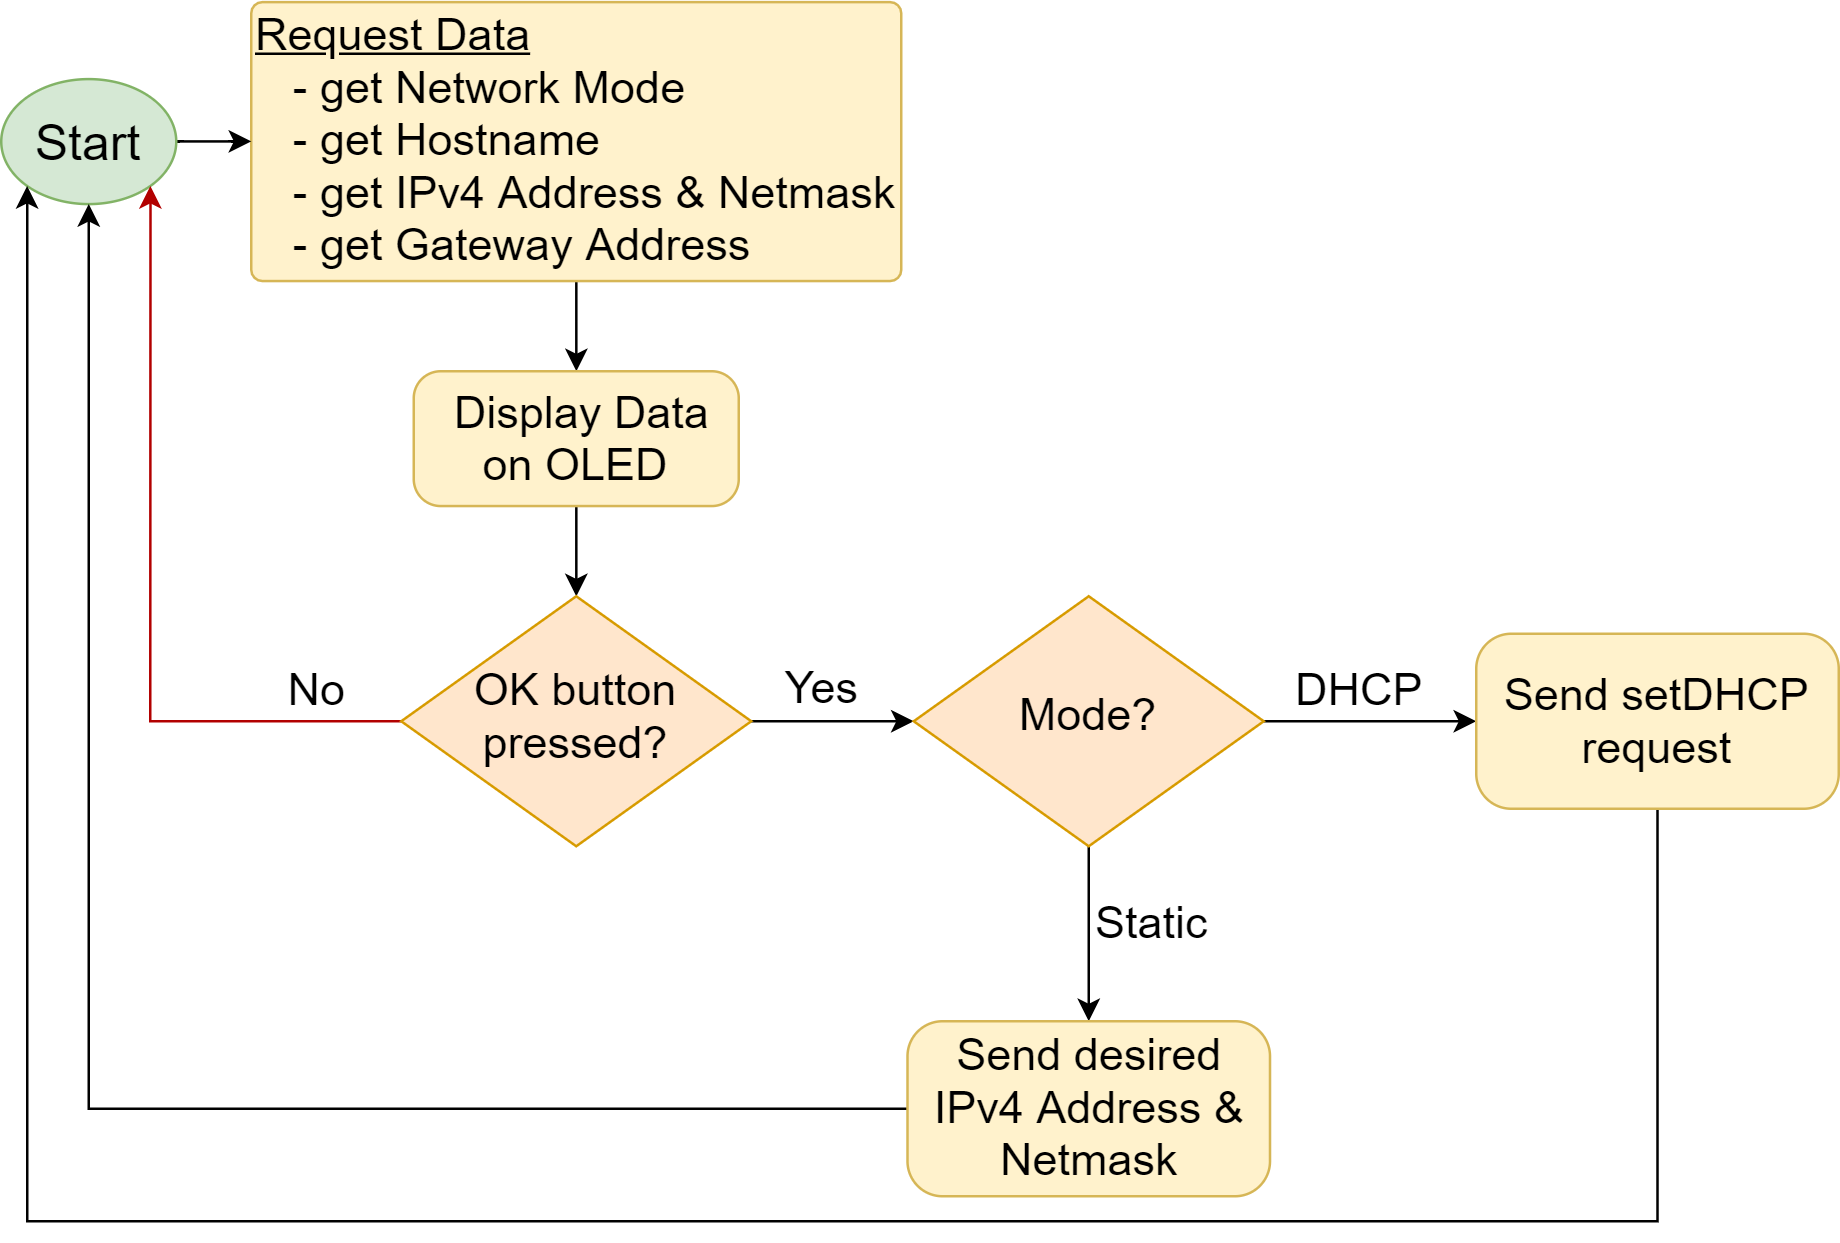

The diagram above was exported from draw.io. Its source (the exported page's mxGraphModel, read from the mxfile embedded in the PNG):
<mxGraphModel dx="981" dy="492" grid="1" gridSize="10" guides="1" tooltips="1" connect="1" arrows="1" fold="1" page="1" pageScale="1" pageWidth="827" pageHeight="1169" math="0" shadow="0">
  <root>
    <mxCell id="0" />
    <mxCell id="1" parent="0" />
    <mxCell id="YVpmwt25wcVswMPndRGD-29" value="" style="edgeStyle=orthogonalEdgeStyle;rounded=0;orthogonalLoop=1;jettySize=auto;html=1;" parent="1" source="YVpmwt25wcVswMPndRGD-2" target="YVpmwt25wcVswMPndRGD-28" edge="1">
      <mxGeometry relative="1" as="geometry" />
    </mxCell>
    <mxCell id="YVpmwt25wcVswMPndRGD-2" value="&lt;u&gt;Request Data&lt;/u&gt;&lt;br&gt;&amp;nbsp; &amp;nbsp;- get Network Mode&lt;br&gt;&amp;nbsp; &amp;nbsp;- get Hostname&lt;br&gt;&amp;nbsp; &amp;nbsp;- get IPv4 Address &amp;amp; Netmask&lt;br&gt;&amp;nbsp; &amp;nbsp;- get Gateway Address" style="rounded=1;whiteSpace=wrap;html=1;fontSize=18;glass=0;strokeWidth=1;shadow=0;fillColor=#fff2cc;strokeColor=#d6b656;align=left;arcSize=4;" parent="1" vertex="1">
      <mxGeometry x="190" y="282.35" width="260" height="111.57" as="geometry" />
    </mxCell>
    <mxCell id="YVpmwt25wcVswMPndRGD-37" value="" style="edgeStyle=orthogonalEdgeStyle;rounded=0;orthogonalLoop=1;jettySize=auto;html=1;" parent="1" source="YVpmwt25wcVswMPndRGD-28" target="YVpmwt25wcVswMPndRGD-36" edge="1">
      <mxGeometry relative="1" as="geometry" />
    </mxCell>
    <mxCell id="YVpmwt25wcVswMPndRGD-28" value="&amp;nbsp;Display Data on OLED" style="rounded=1;whiteSpace=wrap;html=1;fontSize=18;glass=0;strokeWidth=1;shadow=0;fillColor=#fff2cc;strokeColor=#d6b656;align=center;arcSize=20;" parent="1" vertex="1">
      <mxGeometry x="255" y="430" width="130" height="53.92" as="geometry" />
    </mxCell>
    <mxCell id="YVpmwt25wcVswMPndRGD-5" value="" style="edgeStyle=orthogonalEdgeStyle;rounded=0;orthogonalLoop=1;jettySize=auto;html=1;" parent="1" source="YVpmwt25wcVswMPndRGD-6" target="YVpmwt25wcVswMPndRGD-2" edge="1">
      <mxGeometry relative="1" as="geometry" />
    </mxCell>
    <mxCell id="YVpmwt25wcVswMPndRGD-6" value="Start" style="ellipse;whiteSpace=wrap;html=1;fillColor=#d5e8d4;strokeColor=#82b366;fontSize=20;" parent="1" vertex="1">
      <mxGeometry x="90" y="313.14" width="70" height="50" as="geometry" />
    </mxCell>
    <mxCell id="YVpmwt25wcVswMPndRGD-41" value="" style="edgeStyle=orthogonalEdgeStyle;rounded=0;orthogonalLoop=1;jettySize=auto;html=1;entryX=1;entryY=1;entryDx=0;entryDy=0;fillColor=#e51400;strokeColor=#B20000;" parent="1" source="YVpmwt25wcVswMPndRGD-36" target="YVpmwt25wcVswMPndRGD-6" edge="1">
      <mxGeometry relative="1" as="geometry">
        <mxPoint x="155" y="570" as="targetPoint" />
      </mxGeometry>
    </mxCell>
    <mxCell id="YVpmwt25wcVswMPndRGD-42" value="&lt;font style=&quot;font-size: 18px&quot;&gt;No&lt;/font&gt;" style="edgeLabel;html=1;align=center;verticalAlign=middle;resizable=0;points=[];" parent="YVpmwt25wcVswMPndRGD-41" vertex="1" connectable="0">
      <mxGeometry x="-0.7349" y="1" relative="1" as="geometry">
        <mxPoint x="7" y="-13" as="offset" />
      </mxGeometry>
    </mxCell>
    <mxCell id="YVpmwt25wcVswMPndRGD-44" value="" style="edgeStyle=orthogonalEdgeStyle;rounded=0;orthogonalLoop=1;jettySize=auto;html=1;" parent="1" source="YVpmwt25wcVswMPndRGD-36" target="YVpmwt25wcVswMPndRGD-43" edge="1">
      <mxGeometry relative="1" as="geometry">
        <Array as="points">
          <mxPoint x="440" y="570" />
          <mxPoint x="440" y="570" />
        </Array>
      </mxGeometry>
    </mxCell>
    <mxCell id="YVpmwt25wcVswMPndRGD-53" value="&lt;font style=&quot;font-size: 18px;&quot;&gt;Yes&lt;/font&gt;" style="edgeLabel;html=1;align=center;verticalAlign=middle;resizable=0;points=[];fontSize=18;" parent="YVpmwt25wcVswMPndRGD-44" vertex="1" connectable="0">
      <mxGeometry x="-0.1034" y="-12" relative="1" as="geometry">
        <mxPoint x="-1" y="-25" as="offset" />
      </mxGeometry>
    </mxCell>
    <mxCell id="YVpmwt25wcVswMPndRGD-36" value="OK button pressed?" style="rhombus;whiteSpace=wrap;html=1;shadow=0;fontFamily=Helvetica;fontSize=18;align=center;strokeWidth=1;spacing=6;spacingTop=-4;fillColor=#ffe6cc;strokeColor=#d79b00;" parent="1" vertex="1">
      <mxGeometry x="250" y="520" width="140" height="100" as="geometry" />
    </mxCell>
    <mxCell id="YVpmwt25wcVswMPndRGD-48" value="" style="edgeStyle=orthogonalEdgeStyle;rounded=0;orthogonalLoop=1;jettySize=auto;html=1;entryX=0.5;entryY=0;entryDx=0;entryDy=0;" parent="1" source="YVpmwt25wcVswMPndRGD-43" target="YVpmwt25wcVswMPndRGD-50" edge="1">
      <mxGeometry relative="1" as="geometry">
        <mxPoint x="525" y="690" as="targetPoint" />
      </mxGeometry>
    </mxCell>
    <mxCell id="YVpmwt25wcVswMPndRGD-49" value="&lt;font style=&quot;font-size: 18px&quot;&gt;Static&lt;br&gt;&lt;/font&gt;" style="edgeLabel;html=1;align=center;verticalAlign=middle;resizable=0;points=[];" parent="YVpmwt25wcVswMPndRGD-48" vertex="1" connectable="0">
      <mxGeometry x="-0.3333" y="2" relative="1" as="geometry">
        <mxPoint x="23" y="7" as="offset" />
      </mxGeometry>
    </mxCell>
    <mxCell id="YVpmwt25wcVswMPndRGD-61" value="" style="edgeStyle=orthogonalEdgeStyle;rounded=0;orthogonalLoop=1;jettySize=auto;html=1;fontSize=18;" parent="1" source="YVpmwt25wcVswMPndRGD-43" target="YVpmwt25wcVswMPndRGD-60" edge="1">
      <mxGeometry relative="1" as="geometry" />
    </mxCell>
    <mxCell id="YVpmwt25wcVswMPndRGD-62" value="DHCP" style="edgeLabel;html=1;align=center;verticalAlign=middle;resizable=0;points=[];fontSize=18;" parent="YVpmwt25wcVswMPndRGD-61" vertex="1" connectable="0">
      <mxGeometry x="-0.2941" y="2" relative="1" as="geometry">
        <mxPoint x="7" y="-10" as="offset" />
      </mxGeometry>
    </mxCell>
    <mxCell id="YVpmwt25wcVswMPndRGD-43" value="Mode?" style="rhombus;whiteSpace=wrap;html=1;shadow=0;fontFamily=Helvetica;fontSize=18;align=center;strokeWidth=1;spacing=6;spacingTop=-4;fillColor=#ffe6cc;strokeColor=#d79b00;" parent="1" vertex="1">
      <mxGeometry x="455" y="520" width="140" height="100" as="geometry" />
    </mxCell>
    <mxCell id="YVpmwt25wcVswMPndRGD-56" style="edgeStyle=orthogonalEdgeStyle;rounded=0;orthogonalLoop=1;jettySize=auto;html=1;entryX=0.5;entryY=1;entryDx=0;entryDy=0;fontSize=18;fillColor=#e51400;strokeColor=#000000;" parent="1" source="YVpmwt25wcVswMPndRGD-50" target="YVpmwt25wcVswMPndRGD-6" edge="1">
      <mxGeometry relative="1" as="geometry" />
    </mxCell>
    <mxCell id="YVpmwt25wcVswMPndRGD-50" value="Send desired&lt;br&gt;IPv4 Address &amp;amp; Netmask" style="rounded=1;whiteSpace=wrap;html=1;fontSize=18;glass=0;strokeWidth=1;shadow=0;fillColor=#fff2cc;strokeColor=#d6b656;align=center;arcSize=20;" parent="1" vertex="1">
      <mxGeometry x="452.5" y="690" width="145" height="70" as="geometry" />
    </mxCell>
    <mxCell id="YVpmwt25wcVswMPndRGD-64" style="edgeStyle=orthogonalEdgeStyle;rounded=0;orthogonalLoop=1;jettySize=auto;html=1;entryX=0;entryY=1;entryDx=0;entryDy=0;strokeColor=#000000;fontSize=18;" parent="1" source="YVpmwt25wcVswMPndRGD-60" target="YVpmwt25wcVswMPndRGD-6" edge="1">
      <mxGeometry relative="1" as="geometry">
        <Array as="points">
          <mxPoint x="753" y="770" />
          <mxPoint x="100" y="770" />
        </Array>
      </mxGeometry>
    </mxCell>
    <mxCell id="YVpmwt25wcVswMPndRGD-60" value="Send setDHCP request" style="rounded=1;whiteSpace=wrap;html=1;fontSize=18;glass=0;strokeWidth=1;shadow=0;fillColor=#fff2cc;strokeColor=#d6b656;align=center;arcSize=20;" parent="1" vertex="1">
      <mxGeometry x="680" y="535" width="145" height="70" as="geometry" />
    </mxCell>
  </root>
</mxGraphModel>